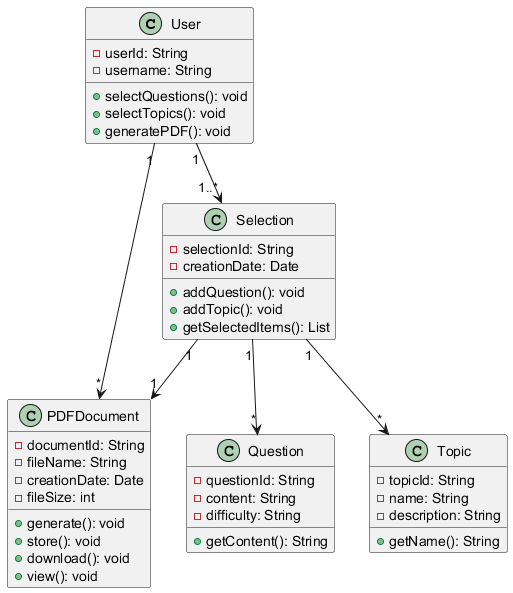

The diagram above was rendered by PlantUML. Its source (embedded in the PNG):
@startuml
class User {
    - userId: String
    - username: String
    + selectQuestions(): void
    + selectTopics(): void
    + generatePDF(): void
}

class Question {
    - questionId: String
    - content: String
    - difficulty: String
    + getContent(): String
}

class Topic {
    - topicId: String
    - name: String
    - description: String
    + getName(): String
}

class PDFDocument {
    - documentId: String
    - fileName: String
    - creationDate: Date
    - fileSize: int
    + generate(): void
    + store(): void
    + download(): void
    + view(): void
}

class Selection {
    - selectionId: String
    - creationDate: Date
    + addQuestion(): void
    + addTopic(): void
    + getSelectedItems(): List
}

User "1" --> "1..*" Selection
Selection "1" --> "*" Question
Selection "1" --> "*" Topic
User "1" --> "*" PDFDocument
Selection "1" --> "1" PDFDocument
@enduml